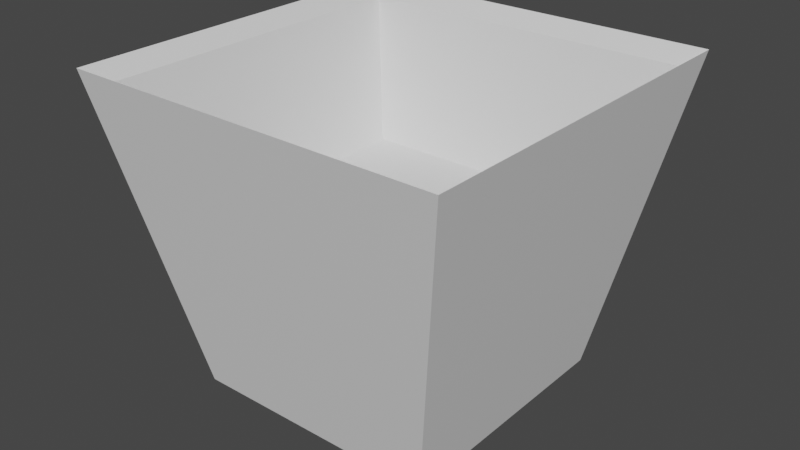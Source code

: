 # Source: spoonHolder.blend  (saved by Blender 2.82.7; exported with 4.5.12 LTS)
import bpy
from mathutils import Matrix  # noqa: F401  (used for matrix-valued properties, if any)

bpy.ops.wm.read_factory_settings(use_empty=True)
scene = bpy.context.scene
scene.name = 'Scene'

# ---- collections
col_collection = bpy.data.collections.new('Collection'); scene.collection.children.link(col_collection)

# ---- materials (node trees are filled in below, after node groups)
mat_base = bpy.data.materials.new('Base')
mat_base.use_transparent_shadow = False
mat_sanitizer = bpy.data.materials.new('Sanitizer')
mat_sanitizer.use_transparent_shadow = False

# ---- material node trees
mat_base.use_nodes = True; mat_base.node_tree.nodes.clear()
_N = mat_base.node_tree.nodes; _L = mat_base.node_tree.links
n0 = _N.new('ShaderNodeOutputMaterial'); n0.name = 'Material Output'; n0.location = (300, 300)
n1 = _N.new('ShaderNodeBsdfPrincipled'); n1.name = 'Principled BSDF'; n1.location = (10, 300)
n1.distribution = 'GGX'
n1.subsurface_method = 'BURLEY'
n1.inputs[3].default_value = 1.45
n1.inputs[27].default_value = (0.0, 0.0, 0.0, 1.0)
n1.inputs[28].default_value = 1.0
_L.new(n1.outputs[0], n0.inputs[0])
n0.is_active_output = True
mat_sanitizer.use_nodes = True; mat_sanitizer.node_tree.nodes.clear()
_N = mat_sanitizer.node_tree.nodes; _L = mat_sanitizer.node_tree.links
n0 = _N.new('ShaderNodeOutputMaterial'); n0.name = 'Material Output'; n0.location = (300, 300)
n1 = _N.new('ShaderNodeBsdfPrincipled'); n1.name = 'Principled BSDF'; n1.location = (10, 300)
n1.distribution = 'GGX'
n1.subsurface_method = 'BURLEY'
n1.inputs[3].default_value = 1.45
n1.inputs[27].default_value = (0.0, 0.0, 0.0, 1.0)
n1.inputs[28].default_value = 1.0
_L.new(n1.outputs[0], n0.inputs[0])
n0.is_active_output = True

# ---- world
world_world = bpy.data.worlds.new('World'); scene.world = world_world
world_world.use_nodes = True; world_world.node_tree.nodes.clear()
_N = world_world.node_tree.nodes; _L = world_world.node_tree.links
n0 = _N.new('ShaderNodeOutputWorld'); n0.name = 'World Output'; n0.location = (300, 300)
n1 = _N.new('ShaderNodeBackground'); n1.name = 'Background'; n1.location = (10, 300)
n1.inputs[0].default_value = (0.05088, 0.05088, 0.05088, 1.0)
_L.new(n1.outputs[0], n0.inputs[0])
n0.is_active_output = True
world_world.color = (0.05088, 0.05088, 0.05088)
world_world.use_sun_shadow = False
world_world.sun_shadow_jitter_overblur = 0.0

# ---- meshes
me_plane = bpy.data.meshes.new('Plane')
me_plane.from_pydata([(-0.6, -0.6, 0.1), (0.6, -0.6, 0.1), (-0.6, 0.6, 0.1), (0.6, 0.6, 0.1), (-0.9, -0.9, 1.6), (0.9, -0.9, 1.6), (-0.9, 0.9, 1.6), (0.9, 0.9, 1.6), (-0.66, 0.66, 0.025), (-0.66, -0.66, 0.025), (0.66, -0.66, 0.025), (0.66, 0.66, 0.025), (-0.99, 0.99, 1.675), (-0.99, -0.99, 1.675), (0.99, -0.99, 1.675), (0.99, 0.99, 1.675), (-0.75, -0.75, 0.85), (-0.75, 0.75, 0.85), (0.75, 0.75, 0.85), (0.75, -0.75, 0.85)], [], [(0, 1, 3, 2), (9, 8, 11, 10), (17, 6, 4, 16), (18, 7, 6, 17), (16, 4, 5, 19), (19, 5, 7, 18), (8, 9, 13, 12), (11, 8, 12, 15), (9, 10, 14, 13), (6, 7, 15, 12), (5, 4, 13, 14), (7, 5, 14, 15), (4, 6, 12, 13), (1, 19, 18, 3), (0, 16, 19, 1), (3, 18, 17, 2), (2, 17, 16, 0), (10, 11, 15, 14)])
_uv = me_plane.uv_layers.new(name='UVMap')
_uv.uv.foreach_set('vector', [0.0, 0.0, 1.0, 0.0, 1.0, 1.0, 0.0, 1.0, 0.0, 0.0, 0.0, 1.0, 1.0, 1.0, 1.0, 0.0, 0.0, 1.0, 0.0, 1.0, 0.0, 0.0, 0.0, 0.0, 1.0, 1.0, 1.0, 1.0, 0.0, 1.0, 0.0, 1.0, 0.0, 0.0, 0.0, 0.0, 1.0, 0.0, 1.0, 0.0, 1.0, 0.0, 1.0, 0.0, 1.0, 1.0, 1.0, 1.0, 0.0, 1.0, 0.0, 0.0, 0.0, 0.0, 0.0, 1.0, 1.0, 1.0, 0.0, 1.0, 0.0, 1.0, 1.0, 1.0, 0.0, 0.0, 1.0, 0.0, 1.0, 0.0, 0.0, 0.0, 0.0, 1.0, 1.0, 1.0, 1.0, 1.0, 0.0, 1.0, 1.0, 0.0, 0.0, 0.0, 0.0, 0.0, 1.0, 0.0, 1.0, 1.0, 1.0, 0.0, 1.0, 0.0, 1.0, 1.0, 0.0, 0.0, 0.0, 1.0, 0.0, 1.0, 0.0, 0.0, 1.0, 0.0, 1.0, 0.0, 1.0, 1.0, 1.0, 1.0, 0.0, 0.0, 0.0, 0.0, 1.0, 0.0, 1.0, 0.0, 1.0, 1.0, 1.0, 1.0, 0.0, 1.0, 0.0, 1.0, 0.0, 1.0, 0.0, 1.0, 0.0, 0.0, 0.0, 0.0, 1.0, 0.0, 1.0, 1.0, 1.0, 1.0, 1.0, 0.0])
me_plane.materials.append(mat_base)
me_plane.materials.append(mat_sanitizer)
me_plane.use_remesh_fix_poles = True
me_plane.use_remesh_preserve_attributes = False
me_plane.use_mirror_vertex_groups = False
me_plane.update()
me_plane_001 = bpy.data.meshes.new('Plane.001')
me_plane_001.from_pydata([(-0.75, -0.75, 0.85), (-0.75, 0.75, 0.85), (0.75, 0.75, 0.85), (0.75, -0.75, 0.85)], [], [(2, 1, 0, 3)])
me_plane_001.polygons.foreach_set('material_index', [1])
_uv = me_plane_001.uv_layers.new(name='UVMap')
_uv.uv.foreach_set('vector', [0.0, 0.0, 0.0, 0.0, 0.0, 0.0, 0.0, 0.0])
me_plane_001.materials.append(mat_base)
me_plane_001.materials.append(mat_sanitizer)
me_plane_001.use_remesh_fix_poles = True
me_plane_001.use_remesh_preserve_attributes = False
me_plane_001.use_mirror_vertex_groups = False
me_plane_001.update()

# ---- objects
ob_holder = bpy.data.objects.new('Holder', me_plane)
ob_sanitizer = bpy.data.objects.new('Sanitizer', me_plane_001)

# ---- transforms, parenting, visibility, modifiers, constraints
ob_holder.location = (0.0, 0.0, 0.0)
ob_holder.lineart.crease_threshold = 0.0
ob_sanitizer.location = (0.0, 0.0, 0.0)
ob_sanitizer.lineart.crease_threshold = 0.0

# ---- collection membership
col_collection.objects.link(ob_holder)
col_collection.objects.link(ob_sanitizer)

# ---- scene / render settings (as saved in the file)
scene.frame_start = 1; scene.frame_end = 250; scene.frame_set(1)
scene.render.engine = 'BLENDER_EEVEE_NEXT'
scene.cycles.use_denoising = False
scene.cycles.samples = 128
scene.cycles.sampling_pattern = 'TABULATED_SOBOL'
scene.cycles.use_adaptive_sampling = False
scene.cycles.use_light_tree = False
scene.view_settings.view_transform = 'Filmic'
bpy.context.view_layer.update()

# ---- added for rendering (the .blend has no active camera and no usable light): camera, sun
cam_auto = bpy.data.cameras.new('AutoCamera')
cam_auto.lens = 50.0
cam_auto.sensor_width = 36.0
cam_auto.clip_end = 1000.0
ob_auto_camera = bpy.data.objects.new('AutoCamera', cam_auto)
scene.collection.objects.link(ob_auto_camera)
ob_auto_camera.location = (3.00709, -3.60851, 3.25568)
ob_auto_camera.rotation_euler = (1.09748, -7.21219e-08, 0.694738)
scene.camera = ob_auto_camera
light_auto_sun = bpy.data.lights.new('AutoSun', 'SUN')
light_auto_sun.energy = 3.0
light_auto_sun.angle = 0.0523599
ob_auto_sun = bpy.data.objects.new('AutoSun', light_auto_sun)
scene.collection.objects.link(ob_auto_sun)
ob_auto_sun.rotation_euler = (0.872665, 0.174533, 0.523599)
bpy.context.view_layer.update()
